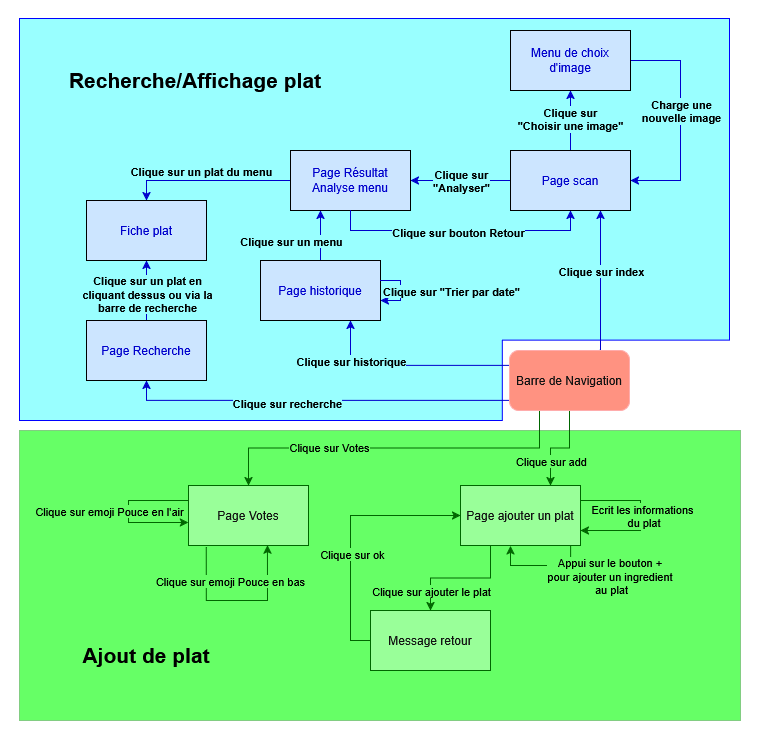

The diagram above was exported from draw.io. Its source (the exported page's mxGraphModel, read from the mxfile embedded in the PNG):
<mxGraphModel dx="1426" dy="751" grid="1" gridSize="10" guides="1" tooltips="1" connect="1" arrows="1" fold="1" page="1" pageScale="1" pageWidth="827" pageHeight="1169" math="0" shadow="0">
  <root>
    <mxCell id="0" />
    <mxCell id="1" parent="0" />
    <mxCell id="v3JlfHuZWGZvhMlAiPE5-82" value="" style="rounded=0;whiteSpace=wrap;html=1;fillColor=light-dark(#FFFFFF,#FFFFFF);fontColor=light-dark(#000000,#000000);strokeColor=light-dark(#FFFFFF,#FFFFFF);" vertex="1" parent="1">
      <mxGeometry x="20" y="70" width="760" height="740" as="geometry" />
    </mxCell>
    <mxCell id="v3JlfHuZWGZvhMlAiPE5-84" value="" style="rounded=0;whiteSpace=wrap;html=1;fillColor=light-dark(#008A00,#66FF66);fontColor=#ffffff;strokeColor=#005700;" vertex="1" parent="1">
      <mxGeometry x="39" y="500" width="721" height="290" as="geometry" />
    </mxCell>
    <mxCell id="v3JlfHuZWGZvhMlAiPE5-78" value="" style="verticalLabelPosition=bottom;verticalAlign=top;html=1;shape=mxgraph.basic.polygon;polyCoords=[[0.25,0],[0.75,0],[1,0],[1,0.8],[0.68,0.8],[0.68,1],[0,1],[0,0]];polyline=0;fillColor=light-dark(#FFFFFF,#99FFFF);fontColor=#ffffff;strokeColor=light-dark(#000000,#0000FF);labelBackgroundColor=light-dark(#FFFFFF,#66FF66);" vertex="1" parent="1">
      <mxGeometry x="39" y="88" width="710" height="402" as="geometry" />
    </mxCell>
    <mxCell id="v3JlfHuZWGZvhMlAiPE5-62" style="edgeStyle=orthogonalEdgeStyle;rounded=0;orthogonalLoop=1;jettySize=auto;html=1;exitX=0.75;exitY=0;exitDx=0;exitDy=0;entryX=0.75;entryY=1;entryDx=0;entryDy=0;strokeColor=light-dark(#000000,#0000CC);" edge="1" parent="1" source="v3JlfHuZWGZvhMlAiPE5-2" target="v3JlfHuZWGZvhMlAiPE5-19">
      <mxGeometry relative="1" as="geometry">
        <Array as="points">
          <mxPoint x="620" y="420" />
        </Array>
      </mxGeometry>
    </mxCell>
    <mxCell id="v3JlfHuZWGZvhMlAiPE5-65" value="Clique sur index" style="edgeLabel;html=1;align=center;verticalAlign=middle;resizable=0;points=[];fontColor=light-dark(#000000,#000000);labelBackgroundColor=light-dark(#FFFFFF,#99FFFF);fontStyle=1" vertex="1" connectable="0" parent="v3JlfHuZWGZvhMlAiPE5-62">
      <mxGeometry x="-0.1137" relative="1" as="geometry">
        <mxPoint y="-19" as="offset" />
      </mxGeometry>
    </mxCell>
    <mxCell id="v3JlfHuZWGZvhMlAiPE5-66" style="edgeStyle=orthogonalEdgeStyle;rounded=0;orthogonalLoop=1;jettySize=auto;html=1;exitX=0;exitY=0.25;exitDx=0;exitDy=0;entryX=0.75;entryY=1;entryDx=0;entryDy=0;strokeColor=light-dark(#000000,#0000CC);" edge="1" parent="1" source="v3JlfHuZWGZvhMlAiPE5-2" target="v3JlfHuZWGZvhMlAiPE5-38">
      <mxGeometry relative="1" as="geometry" />
    </mxCell>
    <mxCell id="v3JlfHuZWGZvhMlAiPE5-67" value="Clique sur historique" style="edgeLabel;html=1;align=center;verticalAlign=middle;resizable=0;points=[];fontColor=light-dark(#000000,#000000);labelBackgroundColor=light-dark(#FFFFFF,#99FFFF);fontStyle=1" vertex="1" connectable="0" parent="v3JlfHuZWGZvhMlAiPE5-66">
      <mxGeometry x="0.5687" y="-1" relative="1" as="geometry">
        <mxPoint x="-1" y="-4" as="offset" />
      </mxGeometry>
    </mxCell>
    <mxCell id="v3JlfHuZWGZvhMlAiPE5-68" style="edgeStyle=orthogonalEdgeStyle;rounded=0;orthogonalLoop=1;jettySize=auto;html=1;exitX=0;exitY=0.75;exitDx=0;exitDy=0;entryX=0.5;entryY=1;entryDx=0;entryDy=0;strokeColor=light-dark(#000000,#0000CC);" edge="1" parent="1" source="v3JlfHuZWGZvhMlAiPE5-2" target="v3JlfHuZWGZvhMlAiPE5-20">
      <mxGeometry relative="1" as="geometry">
        <Array as="points">
          <mxPoint x="529" y="470" />
          <mxPoint x="166" y="470" />
        </Array>
      </mxGeometry>
    </mxCell>
    <mxCell id="v3JlfHuZWGZvhMlAiPE5-69" value="Clique sur recherche" style="edgeLabel;html=1;align=center;verticalAlign=middle;resizable=0;points=[];fontColor=light-dark(#000000,#000000);labelBackgroundColor=light-dark(#FFFFFF,#99FFFF);fontStyle=1" vertex="1" connectable="0" parent="v3JlfHuZWGZvhMlAiPE5-68">
      <mxGeometry x="0.1746" y="2" relative="1" as="geometry">
        <mxPoint as="offset" />
      </mxGeometry>
    </mxCell>
    <mxCell id="v3JlfHuZWGZvhMlAiPE5-104" style="edgeStyle=orthogonalEdgeStyle;rounded=0;orthogonalLoop=1;jettySize=auto;html=1;entryX=0.75;entryY=0;entryDx=0;entryDy=0;strokeColor=light-dark(#2D7600,#006600);" edge="1" parent="1" source="v3JlfHuZWGZvhMlAiPE5-2" target="v3JlfHuZWGZvhMlAiPE5-85">
      <mxGeometry relative="1" as="geometry" />
    </mxCell>
    <mxCell id="v3JlfHuZWGZvhMlAiPE5-107" value="Clique sur add" style="edgeLabel;html=1;align=center;verticalAlign=middle;resizable=0;points=[];fontColor=light-dark(#000000,#000000);labelBackgroundColor=light-dark(#008A00,#66FF66);" vertex="1" connectable="0" parent="v3JlfHuZWGZvhMlAiPE5-104">
      <mxGeometry x="-0.3394" y="-1" relative="1" as="geometry">
        <mxPoint x="-18" y="19" as="offset" />
      </mxGeometry>
    </mxCell>
    <mxCell id="v3JlfHuZWGZvhMlAiPE5-105" style="edgeStyle=orthogonalEdgeStyle;rounded=0;orthogonalLoop=1;jettySize=auto;html=1;exitX=0.25;exitY=1;exitDx=0;exitDy=0;strokeColor=light-dark(#2D7600,#006600);" edge="1" parent="1" source="v3JlfHuZWGZvhMlAiPE5-2" target="v3JlfHuZWGZvhMlAiPE5-86">
      <mxGeometry relative="1" as="geometry" />
    </mxCell>
    <mxCell id="v3JlfHuZWGZvhMlAiPE5-106" value="Clique sur Votes" style="edgeLabel;html=1;align=center;verticalAlign=middle;resizable=0;points=[];fontColor=light-dark(#000000,#000000);labelBackgroundColor=light-dark(#008A00,#66FF66);" vertex="1" connectable="0" parent="v3JlfHuZWGZvhMlAiPE5-105">
      <mxGeometry x="0.3547" y="-1" relative="1" as="geometry">
        <mxPoint as="offset" />
      </mxGeometry>
    </mxCell>
    <mxCell id="v3JlfHuZWGZvhMlAiPE5-2" value="Barre de Navigation" style="rounded=1;whiteSpace=wrap;html=1;fillColor=#e51400;fontColor=#ffffff;strokeColor=#B20000;" vertex="1" parent="1">
      <mxGeometry x="529" y="420" width="120" height="60" as="geometry" />
    </mxCell>
    <mxCell id="v3JlfHuZWGZvhMlAiPE5-53" style="edgeStyle=orthogonalEdgeStyle;rounded=0;orthogonalLoop=1;jettySize=auto;html=1;exitX=0.25;exitY=1;exitDx=0;exitDy=0;entryX=0.5;entryY=0;entryDx=0;entryDy=0;strokeColor=light-dark(#000000,#0000CC);" edge="1" parent="1" source="v3JlfHuZWGZvhMlAiPE5-32" target="v3JlfHuZWGZvhMlAiPE5-9">
      <mxGeometry relative="1" as="geometry">
        <Array as="points">
          <mxPoint x="340" y="250" />
          <mxPoint x="166" y="250" />
        </Array>
      </mxGeometry>
    </mxCell>
    <mxCell id="v3JlfHuZWGZvhMlAiPE5-54" value="Clique sur un plat du menu" style="edgeLabel;html=1;align=center;verticalAlign=middle;resizable=0;points=[];fontColor=light-dark(#000000,#000000);labelBackgroundColor=light-dark(#FFFFFF,#99FFFF);fontStyle=1" vertex="1" connectable="0" parent="v3JlfHuZWGZvhMlAiPE5-53">
      <mxGeometry x="0.1818" y="4" relative="1" as="geometry">
        <mxPoint x="-18" y="-14" as="offset" />
      </mxGeometry>
    </mxCell>
    <mxCell id="v3JlfHuZWGZvhMlAiPE5-32" value="Page Résultat Analyse menu" style="whiteSpace=wrap;html=1;rounded=0;container=0;fontColor=light-dark(#000000,#0000CC);fillColor=light-dark(#FFFFFF,#CCE5FF);strokeColor=light-dark(#000000,#000000);" vertex="1" parent="1">
      <mxGeometry x="310" y="220" width="120" height="60" as="geometry" />
    </mxCell>
    <mxCell id="v3JlfHuZWGZvhMlAiPE5-33" value="" style="edgeStyle=orthogonalEdgeStyle;rounded=0;orthogonalLoop=1;jettySize=auto;html=1;strokeColor=light-dark(#000000,#0000CC);" edge="1" parent="1" source="v3JlfHuZWGZvhMlAiPE5-19" target="v3JlfHuZWGZvhMlAiPE5-32">
      <mxGeometry relative="1" as="geometry" />
    </mxCell>
    <mxCell id="v3JlfHuZWGZvhMlAiPE5-34" value="Clique sur &lt;br&gt;&quot;Analyser&quot;" style="edgeLabel;html=1;align=center;verticalAlign=middle;resizable=0;points=[];container=0;fontColor=light-dark(#000000,#000000);labelBackgroundColor=light-dark(#FFFFFF,#99FFFF);fontStyle=1" vertex="1" connectable="0" parent="v3JlfHuZWGZvhMlAiPE5-33">
      <mxGeometry x="-0.2639" y="1" relative="1" as="geometry">
        <mxPoint x="-13" y="-1" as="offset" />
      </mxGeometry>
    </mxCell>
    <mxCell id="v3JlfHuZWGZvhMlAiPE5-35" style="edgeStyle=orthogonalEdgeStyle;rounded=0;orthogonalLoop=1;jettySize=auto;html=1;entryX=0.5;entryY=1;entryDx=0;entryDy=0;strokeColor=light-dark(#000000,#0000CC);" edge="1" parent="1" source="v3JlfHuZWGZvhMlAiPE5-32" target="v3JlfHuZWGZvhMlAiPE5-19">
      <mxGeometry relative="1" as="geometry">
        <Array as="points">
          <mxPoint x="370" y="300" />
          <mxPoint x="590" y="300" />
        </Array>
      </mxGeometry>
    </mxCell>
    <mxCell id="v3JlfHuZWGZvhMlAiPE5-36" value="Clique sur bouton Retour" style="edgeLabel;html=1;align=center;verticalAlign=middle;resizable=0;points=[];container=0;fontColor=light-dark(#000000,#000000);labelBackgroundColor=light-dark(#FFFFFF,#99FFFF);fontStyle=1" vertex="1" connectable="0" parent="v3JlfHuZWGZvhMlAiPE5-35">
      <mxGeometry x="-0.3827" y="-1" relative="1" as="geometry">
        <mxPoint x="47" as="offset" />
      </mxGeometry>
    </mxCell>
    <mxCell id="v3JlfHuZWGZvhMlAiPE5-28" style="edgeStyle=orthogonalEdgeStyle;rounded=0;orthogonalLoop=1;jettySize=auto;html=1;entryX=0.5;entryY=1;entryDx=0;entryDy=0;fontColor=light-dark(#000000,#0000CC);strokeColor=light-dark(#000000,#0000CC);" edge="1" parent="1" source="v3JlfHuZWGZvhMlAiPE5-19" target="v3JlfHuZWGZvhMlAiPE5-27">
      <mxGeometry relative="1" as="geometry" />
    </mxCell>
    <mxCell id="v3JlfHuZWGZvhMlAiPE5-29" value="Clique sur &lt;br&gt;&quot;Choisir une image&quot;" style="edgeLabel;html=1;align=center;verticalAlign=middle;resizable=0;points=[];container=0;labelBackgroundColor=light-dark(#FFFFFF,#99FFFF);fontColor=light-dark(#000000,#000000);fontStyle=1" vertex="1" connectable="0" parent="v3JlfHuZWGZvhMlAiPE5-28">
      <mxGeometry x="0.0611" y="1" relative="1" as="geometry">
        <mxPoint as="offset" />
      </mxGeometry>
    </mxCell>
    <mxCell id="v3JlfHuZWGZvhMlAiPE5-19" value="Page scan" style="rounded=0;whiteSpace=wrap;html=1;container=0;fontColor=light-dark(#000000,#0000CC);fillColor=light-dark(#FFFFFF,#CCE5FF);strokeColor=light-dark(#000000,#000000);" vertex="1" parent="1">
      <mxGeometry x="530" y="220" width="120" height="60" as="geometry" />
    </mxCell>
    <mxCell id="v3JlfHuZWGZvhMlAiPE5-30" style="edgeStyle=orthogonalEdgeStyle;rounded=0;orthogonalLoop=1;jettySize=auto;html=1;entryX=1;entryY=0.5;entryDx=0;entryDy=0;strokeColor=light-dark(#000000,#0000CC);" edge="1" parent="1" source="v3JlfHuZWGZvhMlAiPE5-27" target="v3JlfHuZWGZvhMlAiPE5-19">
      <mxGeometry relative="1" as="geometry">
        <Array as="points">
          <mxPoint x="700" y="130" />
          <mxPoint x="700" y="250" />
        </Array>
      </mxGeometry>
    </mxCell>
    <mxCell id="v3JlfHuZWGZvhMlAiPE5-31" value="Charge une&lt;br&gt;nouvelle image" style="edgeLabel;html=1;align=center;verticalAlign=middle;resizable=0;points=[];container=0;labelBackgroundColor=light-dark(#FFFFFF,#99FFFF);fontColor=light-dark(#000000,#000000);fontStyle=1" vertex="1" connectable="0" parent="v3JlfHuZWGZvhMlAiPE5-30">
      <mxGeometry x="-0.0542" y="4" relative="1" as="geometry">
        <mxPoint x="-4" y="-4" as="offset" />
      </mxGeometry>
    </mxCell>
    <mxCell id="v3JlfHuZWGZvhMlAiPE5-27" value="Menu de choix d'image" style="rounded=0;whiteSpace=wrap;html=1;container=0;fontColor=light-dark(#000000,#0000CC);fillColor=light-dark(#FFFFFF,#CCE5FF);strokeColor=light-dark(#000000,#000000);" vertex="1" parent="1">
      <mxGeometry x="530" y="100" width="120" height="60" as="geometry" />
    </mxCell>
    <mxCell id="v3JlfHuZWGZvhMlAiPE5-9" value="Fiche plat" style="rounded=0;whiteSpace=wrap;html=1;container=0;fontColor=light-dark(#000000,#0000CC);fillColor=light-dark(#FFFFFF,#CCE5FF);strokeColor=light-dark(#000000,#000000);" vertex="1" parent="1">
      <mxGeometry x="106" y="270" width="120" height="60" as="geometry" />
    </mxCell>
    <mxCell id="v3JlfHuZWGZvhMlAiPE5-51" style="edgeStyle=orthogonalEdgeStyle;rounded=0;orthogonalLoop=1;jettySize=auto;html=1;entryX=0.5;entryY=1;entryDx=0;entryDy=0;strokeColor=light-dark(#000000,#0000CC);" edge="1" parent="1" source="v3JlfHuZWGZvhMlAiPE5-20" target="v3JlfHuZWGZvhMlAiPE5-9">
      <mxGeometry relative="1" as="geometry" />
    </mxCell>
    <mxCell id="v3JlfHuZWGZvhMlAiPE5-52" value="&lt;div&gt;Clique sur un plat en&lt;/div&gt;&lt;div&gt;cliquant dessus ou via la&lt;/div&gt;&lt;div&gt;barre de recherche&lt;/div&gt;" style="edgeLabel;html=1;align=center;verticalAlign=middle;resizable=0;points=[];fontColor=light-dark(#000000,#000000);labelBackgroundColor=light-dark(#FFFFFF,#99FFFF);fontStyle=1" vertex="1" connectable="0" parent="v3JlfHuZWGZvhMlAiPE5-51">
      <mxGeometry x="-0.2741" y="2" relative="1" as="geometry">
        <mxPoint x="2" y="-5" as="offset" />
      </mxGeometry>
    </mxCell>
    <mxCell id="v3JlfHuZWGZvhMlAiPE5-20" value="Page Recherche" style="rounded=0;whiteSpace=wrap;html=1;container=0;fontColor=light-dark(#000000,#0000CC);fillColor=light-dark(#FFFFFF,#CCE5FF);strokeColor=light-dark(#000000,#000000);" vertex="1" parent="1">
      <mxGeometry x="106" y="390" width="120" height="60" as="geometry" />
    </mxCell>
    <mxCell id="v3JlfHuZWGZvhMlAiPE5-60" style="edgeStyle=orthogonalEdgeStyle;rounded=0;orthogonalLoop=1;jettySize=auto;html=1;entryX=0.25;entryY=1;entryDx=0;entryDy=0;strokeColor=light-dark(#000000,#0000CC);" edge="1" parent="1" source="v3JlfHuZWGZvhMlAiPE5-38" target="v3JlfHuZWGZvhMlAiPE5-32">
      <mxGeometry relative="1" as="geometry">
        <mxPoint x="340" y="290" as="targetPoint" />
      </mxGeometry>
    </mxCell>
    <mxCell id="v3JlfHuZWGZvhMlAiPE5-61" value="Clique sur un menu" style="edgeLabel;html=1;align=center;verticalAlign=middle;resizable=0;points=[];fontColor=light-dark(#000000,#000000);labelBackgroundColor=light-dark(#FFFFFF,#99FFFF);fontStyle=1" vertex="1" connectable="0" parent="v3JlfHuZWGZvhMlAiPE5-60">
      <mxGeometry x="-0.0262" y="2" relative="1" as="geometry">
        <mxPoint x="-28" y="4" as="offset" />
      </mxGeometry>
    </mxCell>
    <mxCell id="v3JlfHuZWGZvhMlAiPE5-38" value="Page historique" style="rounded=0;whiteSpace=wrap;html=1;container=0;fontColor=light-dark(#000000,#0000CC);fillColor=light-dark(#FFFFFF,#CCE5FF);strokeColor=light-dark(#000000,#000000);" vertex="1" parent="1">
      <mxGeometry x="280" y="330" width="120" height="60" as="geometry" />
    </mxCell>
    <mxCell id="v3JlfHuZWGZvhMlAiPE5-58" style="edgeStyle=orthogonalEdgeStyle;rounded=0;orthogonalLoop=1;jettySize=auto;html=1;elbow=horizontal;strokeColor=light-dark(#000000,#0000CC);" edge="1" parent="1" source="v3JlfHuZWGZvhMlAiPE5-38" target="v3JlfHuZWGZvhMlAiPE5-38">
      <mxGeometry relative="1" as="geometry" />
    </mxCell>
    <mxCell id="v3JlfHuZWGZvhMlAiPE5-59" value="Clique sur &quot;Trier par date&quot;" style="edgeLabel;html=1;align=center;verticalAlign=middle;resizable=0;points=[];fontColor=light-dark(#000000,#000000);labelBackgroundColor=light-dark(#FFFFFF,#99FFFF);fontStyle=1" vertex="1" connectable="0" parent="v3JlfHuZWGZvhMlAiPE5-58">
      <mxGeometry x="0.146" relative="1" as="geometry">
        <mxPoint x="50" y="-4" as="offset" />
      </mxGeometry>
    </mxCell>
    <mxCell id="v3JlfHuZWGZvhMlAiPE5-79" value="&lt;font style=&quot;font-size: 21px; color: light-dark(rgb(0, 0, 0), rgb(0, 0, 0));&quot;&gt;&lt;b&gt;Recherche/Affichage plat&lt;/b&gt;&lt;/font&gt;" style="text;html=1;align=center;verticalAlign=middle;whiteSpace=wrap;rounded=0;" vertex="1" parent="1">
      <mxGeometry x="70" y="110" width="290" height="80" as="geometry" />
    </mxCell>
    <mxCell id="v3JlfHuZWGZvhMlAiPE5-86" value="Page Votes" style="rounded=0;whiteSpace=wrap;html=1;fillColor=light-dark(#60A917,#99FF99);fontColor=#ffffff;strokeColor=light-dark(#2D7600,#006600);" vertex="1" parent="1">
      <mxGeometry x="208" y="555" width="120" height="60" as="geometry" />
    </mxCell>
    <mxCell id="v3JlfHuZWGZvhMlAiPE5-87" style="edgeStyle=orthogonalEdgeStyle;rounded=0;orthogonalLoop=1;jettySize=auto;html=1;exitX=0;exitY=0.25;exitDx=0;exitDy=0;entryX=-0.001;entryY=0.617;entryDx=0;entryDy=0;entryPerimeter=0;fillColor=#60a917;strokeColor=light-dark(#2D7600,#006600);" edge="1" parent="1" source="v3JlfHuZWGZvhMlAiPE5-86" target="v3JlfHuZWGZvhMlAiPE5-86">
      <mxGeometry relative="1" as="geometry">
        <Array as="points">
          <mxPoint x="148" y="570" />
          <mxPoint x="148" y="592" />
        </Array>
      </mxGeometry>
    </mxCell>
    <mxCell id="v3JlfHuZWGZvhMlAiPE5-88" value="Clique sur emoji Pouce en l'air" style="edgeLabel;html=1;align=center;verticalAlign=middle;resizable=0;points=[];fontColor=light-dark(#FFFFFF,#000000);labelBackgroundColor=light-dark(#008A00,#66FF66);" vertex="1" connectable="0" parent="v3JlfHuZWGZvhMlAiPE5-87">
      <mxGeometry x="0.0719" relative="1" as="geometry">
        <mxPoint x="-20" y="-6" as="offset" />
      </mxGeometry>
    </mxCell>
    <mxCell id="v3JlfHuZWGZvhMlAiPE5-89" style="edgeStyle=orthogonalEdgeStyle;rounded=0;orthogonalLoop=1;jettySize=auto;html=1;exitX=0.148;exitY=1.029;exitDx=0;exitDy=0;entryX=0.658;entryY=0.995;entryDx=0;entryDy=0;entryPerimeter=0;exitPerimeter=0;fillColor=#60a917;strokeColor=light-dark(#2D7600,#006600);" edge="1" parent="1" source="v3JlfHuZWGZvhMlAiPE5-86" target="v3JlfHuZWGZvhMlAiPE5-86">
      <mxGeometry relative="1" as="geometry">
        <mxPoint x="286" y="630" as="sourcePoint" />
        <mxPoint x="286" y="652" as="targetPoint" />
        <Array as="points">
          <mxPoint x="226" y="670" />
          <mxPoint x="287" y="670" />
        </Array>
      </mxGeometry>
    </mxCell>
    <mxCell id="v3JlfHuZWGZvhMlAiPE5-90" value="Clique sur emoji Pouce en bas" style="edgeLabel;html=1;align=center;verticalAlign=middle;resizable=0;points=[];fontColor=light-dark(#FFFFFF,#000000);labelBackgroundColor=light-dark(#008A00,#66FF66);" vertex="1" connectable="0" parent="v3JlfHuZWGZvhMlAiPE5-89">
      <mxGeometry x="0.0719" relative="1" as="geometry">
        <mxPoint x="-14" y="-20" as="offset" />
      </mxGeometry>
    </mxCell>
    <mxCell id="v3JlfHuZWGZvhMlAiPE5-101" style="edgeStyle=orthogonalEdgeStyle;rounded=0;orthogonalLoop=1;jettySize=auto;html=1;exitX=0;exitY=0.5;exitDx=0;exitDy=0;entryX=0;entryY=0.5;entryDx=0;entryDy=0;fillColor=#60a917;strokeColor=light-dark(#2D7600,#006600);" edge="1" parent="1" source="v3JlfHuZWGZvhMlAiPE5-98" target="v3JlfHuZWGZvhMlAiPE5-85">
      <mxGeometry relative="1" as="geometry" />
    </mxCell>
    <mxCell id="v3JlfHuZWGZvhMlAiPE5-102" value="Clique sur ok" style="edgeLabel;html=1;align=center;verticalAlign=middle;resizable=0;points=[];fontColor=light-dark(#FFFFFF,#000000);labelBackgroundColor=light-dark(#008A00,#66FF66);" vertex="1" connectable="0" parent="v3JlfHuZWGZvhMlAiPE5-101">
      <mxGeometry x="-0.1608" y="-1" relative="1" as="geometry">
        <mxPoint as="offset" />
      </mxGeometry>
    </mxCell>
    <mxCell id="v3JlfHuZWGZvhMlAiPE5-98" value="Message retour" style="rounded=0;whiteSpace=wrap;html=1;fillColor=light-dark(#60A917,#99FF99);fontColor=#ffffff;strokeColor=light-dark(#2D7600,#006600);" vertex="1" parent="1">
      <mxGeometry x="390" y="680" width="120" height="60" as="geometry" />
    </mxCell>
    <mxCell id="v3JlfHuZWGZvhMlAiPE5-99" style="edgeStyle=orthogonalEdgeStyle;rounded=0;orthogonalLoop=1;jettySize=auto;html=1;exitX=0.25;exitY=1;exitDx=0;exitDy=0;entryX=0.5;entryY=0;entryDx=0;entryDy=0;fillColor=#60a917;strokeColor=light-dark(#2D7600,#006600);" edge="1" parent="1" source="v3JlfHuZWGZvhMlAiPE5-85" target="v3JlfHuZWGZvhMlAiPE5-98">
      <mxGeometry relative="1" as="geometry" />
    </mxCell>
    <mxCell id="v3JlfHuZWGZvhMlAiPE5-100" value="Clique sur ajouter le plat" style="edgeLabel;html=1;align=center;verticalAlign=middle;resizable=0;points=[];fontColor=light-dark(#FFFFFF,#000000);labelBackgroundColor=light-dark(#008A00,#66FF66);" vertex="1" connectable="0" parent="v3JlfHuZWGZvhMlAiPE5-99">
      <mxGeometry x="0.6053" y="-1" relative="1" as="geometry">
        <mxPoint x="1" y="5" as="offset" />
      </mxGeometry>
    </mxCell>
    <mxCell id="v3JlfHuZWGZvhMlAiPE5-85" value="Page ajouter un plat" style="rounded=0;whiteSpace=wrap;html=1;fillColor=light-dark(#60A917,#99FF99);fontColor=#ffffff;strokeColor=light-dark(#2D7600,#006600);" vertex="1" parent="1">
      <mxGeometry x="480" y="555" width="120" height="60" as="geometry" />
    </mxCell>
    <mxCell id="v3JlfHuZWGZvhMlAiPE5-92" style="edgeStyle=orthogonalEdgeStyle;rounded=0;orthogonalLoop=1;jettySize=auto;html=1;exitX=1;exitY=0.25;exitDx=0;exitDy=0;entryX=1;entryY=0.75;entryDx=0;entryDy=0;fillColor=#60a917;strokeColor=light-dark(#2D7600,#006600);" edge="1" parent="1" source="v3JlfHuZWGZvhMlAiPE5-85" target="v3JlfHuZWGZvhMlAiPE5-85">
      <mxGeometry relative="1" as="geometry">
        <Array as="points">
          <mxPoint x="660" y="570" />
          <mxPoint x="660" y="600" />
        </Array>
      </mxGeometry>
    </mxCell>
    <mxCell id="v3JlfHuZWGZvhMlAiPE5-93" value="&lt;div&gt;Ecrit les informations&lt;/div&gt;&lt;div&gt;&amp;nbsp;du plat&lt;/div&gt;" style="edgeLabel;html=1;align=center;verticalAlign=middle;resizable=0;points=[];fontColor=light-dark(#FFFFFF,#000000);labelBackgroundColor=light-dark(#008A00,#66FF66);" vertex="1" connectable="0" parent="v3JlfHuZWGZvhMlAiPE5-92">
      <mxGeometry x="0.0044" y="1" relative="1" as="geometry">
        <mxPoint as="offset" />
      </mxGeometry>
    </mxCell>
    <mxCell id="v3JlfHuZWGZvhMlAiPE5-94" style="edgeStyle=orthogonalEdgeStyle;rounded=0;orthogonalLoop=1;jettySize=auto;html=1;exitX=0.75;exitY=1;exitDx=0;exitDy=0;entryX=0.416;entryY=1.006;entryDx=0;entryDy=0;entryPerimeter=0;fillColor=#60a917;strokeColor=light-dark(#2D7600,#006600);" edge="1" parent="1" source="v3JlfHuZWGZvhMlAiPE5-85" target="v3JlfHuZWGZvhMlAiPE5-85">
      <mxGeometry relative="1" as="geometry">
        <Array as="points">
          <mxPoint x="590" y="615" />
          <mxPoint x="590" y="635" />
          <mxPoint x="530" y="635" />
          <mxPoint x="530" y="615" />
        </Array>
      </mxGeometry>
    </mxCell>
    <mxCell id="v3JlfHuZWGZvhMlAiPE5-95" value="&lt;div&gt;Appui sur le bouton +&amp;nbsp;&lt;/div&gt;&lt;div&gt;pour ajouter un ingredient&amp;nbsp;&lt;/div&gt;&lt;div&gt;au plat&lt;/div&gt;" style="edgeLabel;html=1;align=center;verticalAlign=middle;resizable=0;points=[];fontColor=light-dark(#FFFFFF,#000000);labelBackgroundColor=light-dark(#008A00,#66FF66);" vertex="1" connectable="0" parent="v3JlfHuZWGZvhMlAiPE5-94">
      <mxGeometry x="-0.2796" relative="1" as="geometry">
        <mxPoint x="43" y="10" as="offset" />
      </mxGeometry>
    </mxCell>
    <mxCell id="v3JlfHuZWGZvhMlAiPE5-103" value="&lt;font style=&quot;font-size: 21px; color: light-dark(rgb(0, 0, 0), rgb(0, 0, 0));&quot;&gt;&lt;b&gt;Ajout de plat&lt;/b&gt;&lt;/font&gt;" style="text;html=1;align=center;verticalAlign=middle;whiteSpace=wrap;rounded=0;" vertex="1" parent="1">
      <mxGeometry x="61" y="710" width="210" height="30" as="geometry" />
    </mxCell>
  </root>
</mxGraphModel>